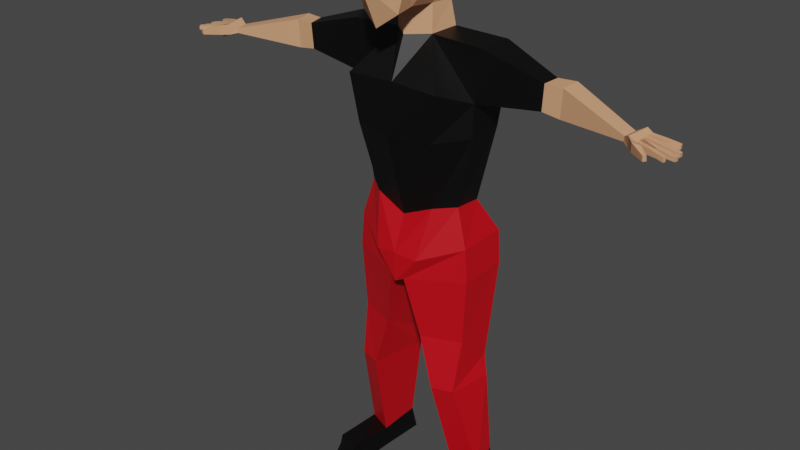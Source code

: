 # Source: PlayerModell.blend  (saved by Blender 2.81.16; exported with 4.5.12 LTS)
import bpy
from mathutils import Matrix  # noqa: F401  (used for matrix-valued properties, if any)

bpy.ops.wm.read_factory_settings(use_empty=True)
scene = bpy.context.scene
scene.name = 'Scene'

# ---- collections
col_collection = bpy.data.collections.new('Collection'); scene.collection.children.link(col_collection)

# ---- materials (node trees are filled in below, after node groups)
mat_skin_color = bpy.data.materials.new('Skin Color')
mat_skin_color.use_transparent_shadow = False
mat_shirt_color = bpy.data.materials.new('shirt Color')
mat_shirt_color.use_transparent_shadow = False
mat_hair_color = bpy.data.materials.new('Hair Color')
mat_hair_color.use_transparent_shadow = False
mat_pants_color = bpy.data.materials.new('Pants Color')
mat_pants_color.use_transparent_shadow = False

# ---- material node trees
mat_skin_color.use_nodes = True; mat_skin_color.node_tree.nodes.clear()
_N = mat_skin_color.node_tree.nodes; _L = mat_skin_color.node_tree.links
n0 = _N.new('ShaderNodeOutputMaterial'); n0.name = 'Material Output'; n0.location = (300, 300)
n1 = _N.new('ShaderNodeBsdfPrincipled'); n1.name = 'Principled BSDF'; n1.location = (10, 300)
n1.distribution = 'GGX'
n1.subsurface_method = 'BURLEY'
n1.inputs[0].default_value = (0.7106, 0.3522, 0.1873, 1.0)
n1.inputs[3].default_value = 1.45
n1.inputs[27].default_value = (0.0, 0.0, 0.0, 1.0)
n1.inputs[28].default_value = 1.0
_L.new(n1.outputs[0], n0.inputs[0])
n0.is_active_output = True
mat_shirt_color.use_nodes = True; mat_shirt_color.node_tree.nodes.clear()
_N = mat_shirt_color.node_tree.nodes; _L = mat_shirt_color.node_tree.links
n0 = _N.new('ShaderNodeOutputMaterial'); n0.name = 'Material Output'; n0.location = (300, 300)
n1 = _N.new('ShaderNodeBsdfPrincipled'); n1.name = 'Principled BSDF'; n1.location = (10, 300)
n1.distribution = 'GGX'
n1.subsurface_method = 'BURLEY'
n1.inputs[0].default_value = (0.0, 0.0, 0.0, 1.0)
n1.inputs[3].default_value = 1.45
n1.inputs[27].default_value = (0.0, 0.0, 0.0, 1.0)
n1.inputs[28].default_value = 1.0
_L.new(n1.outputs[0], n0.inputs[0])
n0.is_active_output = True
mat_hair_color.use_nodes = True; mat_hair_color.node_tree.nodes.clear()
_N = mat_hair_color.node_tree.nodes; _L = mat_hair_color.node_tree.links
n0 = _N.new('ShaderNodeOutputMaterial'); n0.name = 'Material Output'; n0.location = (300, 300)
n1 = _N.new('ShaderNodeBsdfPrincipled'); n1.name = 'Principled BSDF'; n1.location = (10, 300)
n1.distribution = 'GGX'
n1.subsurface_method = 'BURLEY'
n1.inputs[0].default_value = (0.1626, 0.07199, 0.05174, 1.0)
n1.inputs[3].default_value = 1.45
n1.inputs[27].default_value = (0.0, 0.0, 0.0, 1.0)
n1.inputs[28].default_value = 1.0
_L.new(n1.outputs[0], n0.inputs[0])
n0.is_active_output = True
mat_pants_color.use_nodes = True; mat_pants_color.node_tree.nodes.clear()
_N = mat_pants_color.node_tree.nodes; _L = mat_pants_color.node_tree.links
n0 = _N.new('ShaderNodeOutputMaterial'); n0.name = 'Material Output'; n0.location = (300, 300)
n1 = _N.new('ShaderNodeBsdfPrincipled'); n1.name = 'Principled BSDF'; n1.location = (10, 300)
n1.distribution = 'GGX'
n1.subsurface_method = 'BURLEY'
n1.inputs[0].default_value = (0.5705, 0.000539, 0.006732, 1.0)
n1.inputs[3].default_value = 1.45
n1.inputs[27].default_value = (0.0, 0.0, 0.0, 1.0)
n1.inputs[28].default_value = 1.0
_L.new(n1.outputs[0], n0.inputs[0])
n0.is_active_output = True

# ---- world
world_world = bpy.data.worlds.new('World'); scene.world = world_world
world_world.use_nodes = True; world_world.node_tree.nodes.clear()
_N = world_world.node_tree.nodes; _L = world_world.node_tree.links
n0 = _N.new('ShaderNodeOutputWorld'); n0.name = 'World Output'; n0.location = (300, 300)
n1 = _N.new('ShaderNodeBackground'); n1.name = 'Background'; n1.location = (10, 300)
n1.inputs[0].default_value = (0.05088, 0.05088, 0.05088, 1.0)
_L.new(n1.outputs[0], n0.inputs[0])
n0.is_active_output = True
world_world.color = (0.05088, 0.05088, 0.05088)
world_world.use_sun_shadow = False
world_world.sun_shadow_jitter_overblur = 0.0

# ---- meshes
me_character = bpy.data.meshes.new('Character')
me_character.from_pydata([(0.5161, -1.057, 13.55), (0.496, -1.059, 15.65), (0.6337, 0.7211, 13.57), (0.4923, 0.7924, 15.46), (0.5112, -0.5664, 13.63), (0.5185, 0.1745, 13.56), (0.8019, 0.3844, 15.67), (0.7606, -0.3332, 15.67), (0.7152, 0.9988, 14.92), (0.7152, 0.9266, 14.34), (0.5684, -1.35, 14.95), (0.7189, -1.018, 14.34), (1.025, 0.3947, 14.92), (0.9409, 0.3228, 14.37), (0.9835, -0.3229, 14.92), (0.9835, -0.3332, 14.34), (0.5115, 0.1843, 12.82), (0.6854, 0.8587, 12.9), (1.298, -0.7094, 11.73), (0.6414, 1.78, 11.99), (1.908, 0.1904, 12.75), (2.045, 1.058, 12.8), (1.752, 0.2225, 11.37), (1.868, 1.251, 11.45), (0.8495, -0.1709, 8.528), (0.5726, 1.33, 8.471), (1.36, 0.2201, 8.583), (1.356, 1.004, 8.526), (1.101, -0.6027, 10.44), (1.818, 1.082, 10.57), (0.8552, 1.52, 10.55), (1.727, 0.2153, 10.49), (5.842, -0.1407, 11.78), (5.9, 0.2203, 11.8), (5.828, -0.1366, 11.65), (5.885, 0.2243, 11.67), (3.542, 0.3338, 12.26), (3.609, 0.762, 12.29), (3.563, 0.7777, 11.61), (3.495, 0.3495, 11.58), (4.015, 0.347, 12.26), (4.09, 0.8186, 12.3), (4.048, 0.8358, 11.55), (3.974, 0.3642, 11.51), (0.6193, -0.5296, 7.13), (0.3389, 1.973, 7.26), (1.675, 0.1458, 7.525), (1.738, 1.475, 7.613), (0.2008, -0.4714, 6.451), (0.2944, 1.973, 6.682), (1.742, 0.1376, 6.608), (1.805, 1.467, 6.696), (1.217, 0.4594, 0.4917), (1.047, 1.465, 0.7278), (1.894, 0.7155, 0.5157), (1.885, 1.316, 0.8403), (0.5554, -0.2153, 4.757), (1.624, 0.1897, 4.776), (1.685, 1.15, 3.977), (0.7155, 1.281, 3.841), (0.9721, -0.2523, 3.303), (0.6954, 1.416, 3.245), (1.552, -0.06692, 3.318), (1.829, 1.072, 3.402), (1.112, 0.3693, 0.0004234), (1.021, 1.635, 0.01406), (1.949, 0.6947, -0.005445), (1.815, 1.544, -0.008898), (1.172, -1.066, 0.3623), (1.861, -0.8059, 0.3899), (1.949, 0.6947, -0.005445), (1.112, 0.3693, 0.0004234), (1.871, -0.7198, 0.6226), (1.241, -0.9154, 0.6354), (1.992, -0.8785, -0.0005026), (1.158, -1.22, 0.02942), (1.122, -0.5309, 0.01558), (1.246, -0.4569, 0.6287), (1.853, -0.06048, 0.601), (1.967, -0.2106, 0.007829), (1.95, 0.675, 0.2858), (1.968, -0.1451, 0.3737), (1.174, -0.4815, 0.3534), (1.162, 0.4137, 0.2405), (1.112, 0.3693, 0.0003729), (1.949, 0.6947, -0.005495), (1.815, 1.544, -0.008948), (1.949, 0.6947, -0.005445), (1.112, 0.3693, 0.0004234), (1.992, -0.8785, -0.0005026), (1.158, -1.22, 0.02942), (5.842, -0.1407, 11.78), (5.9, 0.2203, 11.8), (5.828, -0.1366, 11.65), (5.885, 0.2243, 11.67), (6.013, -0.2953, 11.88), (6.127, 0.2995, 11.92), (6.001, -0.2649, 11.6), (6.104, 0.3061, 11.55), (6.013, -0.2953, 11.88), (6.127, 0.2995, 11.92), (6.001, -0.2649, 11.6), (6.104, 0.3061, 11.55), (6.2, -0.2821, 11.79), (6.279, 0.2636, 11.84), (6.191, -0.2988, 11.52), (6.271, 0.2829, 11.63), (6.172, -0.4352, 11.6), (6.19, -0.476, 11.84), (6.406, -0.426, 11.63), (6.4, -0.4571, 11.82), (6.172, -0.4352, 11.6), (6.19, -0.476, 11.84), (6.406, -0.426, 11.63), (6.4, -0.4571, 11.82), (6.172, -0.4352, 11.6), (6.19, -0.476, 11.84), (6.406, -0.426, 11.63), (6.4, -0.4571, 11.82), (6.578, -0.6897, 11.59), (6.572, -0.7004, 11.73), (6.659, -0.6691, 11.62), (6.649, -0.6806, 11.75), (6.783, -0.3706, 11.75), (6.779, -0.3695, 11.64), (6.759, -0.448, 11.74), (6.753, -0.4492, 11.63), (6.193, -0.1396, 11.8), (6.158, -0.2613, 11.79), (6.147, -0.2606, 11.54), (6.934, -0.5033, 11.72), (6.934, -0.508, 11.61), (6.196, -0.1717, 11.8), (6.198, -0.1556, 11.54), (6.953, -0.4296, 11.73), (6.952, -0.4327, 11.61), (6.558, -0.293, 11.78), (6.552, -0.2863, 11.62), (6.515, -0.3718, 11.62), (6.529, -0.3752, 11.77), (6.127, 0.2995, 11.92), (6.127, 0.2995, 11.92), (6.207, -0.03412, 11.81), (6.226, 0.0001787, 11.57), (7.077, -0.1329, 11.66), (7.074, -0.1224, 11.56), (6.193, -0.1396, 11.8), (6.195, -0.1147, 11.56), (7.064, -0.2196, 11.66), (7.056, -0.2246, 11.56), (6.841, -0.09242, 11.58), (6.832, -0.1051, 11.71), (6.819, -0.1982, 11.57), (6.819, -0.1971, 11.7), (6.625, -0.06437, 11.61), (6.617, -0.08063, 11.74), (6.599, -0.1733, 11.6), (6.603, -0.1773, 11.73), (6.896, 0.3876, 11.72), (6.891, 0.3968, 11.61), (6.257, 0.1658, 11.83), (6.253, 0.1845, 11.65), (6.911, 0.3011, 11.71), (6.905, 0.2938, 11.61), (6.726, 0.3595, 11.66), (6.723, 0.3526, 11.76), (6.738, 0.252, 11.65), (6.739, 0.261, 11.75), (6.53, 0.3263, 11.68), (6.527, 0.3123, 11.8), (6.542, 0.2222, 11.67), (6.544, 0.2162, 11.79), (6.224, 0.1215, 11.82), (6.24, 0.1563, 11.58), (7.05, 0.1016, 11.67), (7.046, 0.1114, 11.57), (6.22, 0.01507, 11.81), (6.22, 0.03904, 11.58), (7.045, 0.01402, 11.67), (7.037, 0.007814, 11.57), (6.856, 0.1197, 11.59), (6.849, 0.1069, 11.72), (6.843, 0.01233, 11.58), (6.843, 0.01401, 11.71), (6.643, 0.1282, 11.62), (6.636, 0.1119, 11.75), (6.627, 0.01741, 11.62), (6.631, 0.01434, 11.74), (-0.5161, -1.057, 13.55), (-0.496, -1.059, 15.65), (-0.6337, 0.7211, 13.57), (-0.4923, 0.7924, 15.46), (0.0, 0.7194, 13.54), (0.0, 0.9497, 15.73), (0.0, -1.209, 13.17), (0.0, -1.435, 15.85), (-0.5112, -0.5664, 13.63), (-0.5185, 0.1745, 13.56), (-0.8019, 0.3844, 15.67), (-0.7606, -0.3332, 15.67), (0.0, 0.3569, 16.03), (0.0, -0.4257, 16.03), (0.0, -0.2939, 13.57), (0.0, -0.6043, 13.44), (-0.7152, 0.9988, 14.92), (-0.7152, 0.9266, 14.34), (-0.5684, -1.35, 14.95), (-0.7189, -1.018, 14.34), (0.0, -1.365, 14.92), (0.0, -1.753, 14.32), (0.0, 1.257, 14.93), (0.0, 1.213, 13.97), (-1.025, 0.3947, 14.92), (-0.9409, 0.3228, 14.37), (-0.9835, -0.3229, 14.92), (-0.9835, -0.3332, 14.34), (-0.5115, 0.1843, 12.82), (-0.6854, 0.8587, 12.9), (0.0, 1.111, 12.8), (0.0, -0.2462, 12.81), (-1.298, -0.7094, 11.73), (-0.6414, 1.78, 11.99), (0.0, 1.464, 11.97), (0.02428, -0.704, 11.78), (-1.908, 0.1904, 12.75), (-2.045, 1.058, 12.8), (-1.752, 0.2225, 11.37), (-1.868, 1.251, 11.45), (-0.8495, -0.1709, 8.528), (-0.5726, 1.33, 8.471), (0.0, 1.395, 8.38), (0.0, -0.2152, 8.149), (-1.36, 0.2201, 8.583), (-1.356, 1.004, 8.526), (-0.05277, -0.8126, 10.4), (-1.101, -0.6027, 10.44), (-1.818, 1.082, 10.57), (-0.8552, 1.52, 10.55), (0.0, 1.581, 10.46), (-1.727, 0.2153, 10.49), (-5.842, -0.1407, 11.78), (-5.9, 0.2203, 11.8), (-5.828, -0.1366, 11.65), (-5.885, 0.2243, 11.67), (-3.542, 0.3338, 12.26), (-3.609, 0.762, 12.29), (-3.563, 0.7777, 11.61), (-3.495, 0.3495, 11.58), (-4.015, 0.347, 12.26), (-4.09, 0.8186, 12.3), (-4.048, 0.8358, 11.55), (-3.974, 0.3642, 11.51), (-0.6193, -0.5296, 7.13), (-0.3389, 1.973, 7.26), (0.0, 2.043, 7.225), (0.0, -0.5864, 7.19), (-1.675, 0.1458, 7.525), (-1.738, 1.475, 7.613), (-0.2008, -0.4714, 6.451), (-0.2944, 1.973, 6.682), (0.0, 2.017, 6.61), (0.0, -0.5707, 6.369), (-1.742, 0.1376, 6.608), (-1.805, 1.467, 6.696), (-1.217, 0.4594, 0.4917), (-1.047, 1.465, 0.7278), (-1.894, 0.7155, 0.5157), (-1.885, 1.316, 0.8403), (-0.5554, -0.2153, 4.757), (-1.624, 0.1897, 4.776), (-1.685, 1.15, 3.977), (-0.7155, 1.281, 3.841), (-0.9721, -0.2523, 3.303), (-0.6954, 1.416, 3.245), (-1.552, -0.06692, 3.318), (-1.829, 1.072, 3.402), (-1.112, 0.3693, 0.0004234), (-1.021, 1.635, 0.01411), (-1.949, 0.6947, -0.005445), (-1.815, 1.544, -0.008898), (-1.172, -1.066, 0.3623), (-1.861, -0.8059, 0.3899), (-1.949, 0.6947, -0.005445), (-1.112, 0.3693, 0.0004234), (-1.871, -0.7198, 0.6226), (-1.241, -0.9154, 0.6354), (-1.992, -0.8785, -0.0005026), (-1.158, -1.22, 0.02942), (-1.122, -0.5309, 0.01558), (-1.246, -0.4569, 0.6287), (-1.853, -0.06048, 0.601), (-1.967, -0.2106, 0.007829), (-1.95, 0.675, 0.2858), (-1.968, -0.1451, 0.3737), (-1.174, -0.4815, 0.3534), (-1.162, 0.4137, 0.2405), (-1.112, 0.3693, 0.0004234), (-1.949, 0.6947, -0.005445), (-1.815, 1.544, -0.008898), (-1.949, 0.6947, -0.005445), (-1.112, 0.3693, 0.0004234), (-1.992, -0.8785, -0.0005026), (-1.158, -1.22, 0.02942), (-5.842, -0.1407, 11.78), (-5.9, 0.2203, 11.8), (-5.828, -0.1366, 11.65), (-5.885, 0.2243, 11.67), (-6.013, -0.2953, 11.88), (-6.127, 0.2995, 11.92), (-6.001, -0.2649, 11.6), (-6.104, 0.3061, 11.55), (-6.013, -0.2953, 11.88), (-6.127, 0.2995, 11.92), (-6.001, -0.2649, 11.6), (-6.104, 0.3061, 11.55), (-6.2, -0.2821, 11.79), (-6.279, 0.2636, 11.84), (-6.191, -0.2988, 11.52), (-6.271, 0.2829, 11.63), (-6.172, -0.4352, 11.6), (-6.19, -0.476, 11.84), (-6.406, -0.426, 11.63), (-6.4, -0.4571, 11.82), (-6.172, -0.4352, 11.6), (-6.19, -0.476, 11.84), (-6.406, -0.426, 11.63), (-6.4, -0.4571, 11.82), (-6.172, -0.4352, 11.6), (-6.19, -0.476, 11.84), (-6.406, -0.426, 11.63), (-6.4, -0.4571, 11.82), (-6.578, -0.6897, 11.59), (-6.572, -0.7004, 11.73), (-6.659, -0.6691, 11.62), (-6.649, -0.6806, 11.75), (-6.783, -0.3706, 11.75), (-6.779, -0.3695, 11.64), (-6.759, -0.448, 11.74), (-6.753, -0.4492, 11.63), (-6.193, -0.1396, 11.8), (-6.158, -0.2613, 11.79), (-6.147, -0.2606, 11.54), (-6.934, -0.5033, 11.72), (-6.934, -0.508, 11.61), (-6.196, -0.1717, 11.8), (-6.198, -0.1556, 11.54), (-6.953, -0.4296, 11.73), (-6.952, -0.4327, 11.61), (-6.558, -0.293, 11.78), (-6.552, -0.2863, 11.62), (-6.515, -0.3718, 11.62), (-6.529, -0.3752, 11.77), (-6.127, 0.2995, 11.92), (-6.127, 0.2995, 11.92), (-6.207, -0.03412, 11.81), (-6.226, 0.0001787, 11.57), (-7.077, -0.1329, 11.66), (-7.074, -0.1224, 11.56), (-6.193, -0.1396, 11.8), (-6.195, -0.1147, 11.56), (-7.064, -0.2196, 11.66), (-7.056, -0.2246, 11.56), (-6.841, -0.09242, 11.58), (-6.832, -0.1051, 11.71), (-6.819, -0.1982, 11.57), (-6.819, -0.1971, 11.7), (-6.625, -0.06437, 11.61), (-6.617, -0.08063, 11.74), (-6.599, -0.1733, 11.6), (-6.603, -0.1773, 11.73), (-6.896, 0.3876, 11.72), (-6.891, 0.3968, 11.61), (-6.257, 0.1658, 11.83), (-6.253, 0.1845, 11.65), (-6.911, 0.3011, 11.71), (-6.905, 0.2938, 11.61), (-6.726, 0.3595, 11.66), (-6.723, 0.3526, 11.76), (-6.738, 0.252, 11.65), (-6.739, 0.261, 11.75), (-6.53, 0.3263, 11.68), (-6.527, 0.3123, 11.8), (-6.542, 0.2222, 11.67), (-6.544, 0.2162, 11.79), (-6.224, 0.1215, 11.82), (-6.24, 0.1563, 11.58), (-7.05, 0.1016, 11.67), (-7.046, 0.1114, 11.57), (-6.22, 0.01507, 11.81), (-6.22, 0.03904, 11.58), (-7.045, 0.01402, 11.67), (-7.037, 0.007814, 11.57), (-6.856, 0.1197, 11.59), (-6.849, 0.1069, 11.72), (-6.843, 0.01233, 11.58), (-6.843, 0.01401, 11.71), (-6.643, 0.1282, 11.62), (-6.636, 0.1119, 11.75), (-6.627, 0.01741, 11.62), (-6.631, 0.01434, 11.74)], [(140, 141), (352, 353)], [(210, 193, 3, 8), (14, 7, 1, 10), (203, 4, 0, 194), (7, 201, 195, 1), (10, 1, 195, 208), (3, 193, 200, 6), (6, 200, 201, 7), (5, 202, 219, 16), (202, 5, 4, 203), (8, 3, 6, 12), (12, 6, 7, 14), (5, 13, 15, 4), (13, 12, 14, 15), (2, 9, 13, 5), (9, 8, 12, 13), (0, 11, 209, 194), (11, 10, 208, 209), (4, 15, 11, 0), (15, 14, 10, 11), (192, 211, 9, 2), (211, 210, 8, 9), (16, 219, 223, 18), (192, 2, 17, 218), (2, 5, 16, 17), (30, 29, 27, 25), (218, 17, 19, 222), (28, 234, 231, 24), (41, 40, 32, 33), (17, 16, 20, 21), (16, 18, 22, 20), (19, 17, 21, 23), (27, 26, 46, 47), (26, 24, 44, 46), (238, 30, 25, 230), (31, 28, 24, 26), (29, 31, 26, 27), (23, 22, 31, 29), (22, 18, 28, 31), (222, 19, 30, 238), (18, 223, 234, 28), (19, 23, 29, 30), (42, 41, 33, 35), (43, 42, 35, 34), (40, 43, 34, 32), (20, 22, 39, 36), (22, 23, 38, 39), (23, 21, 37, 38), (21, 20, 36, 37), (36, 39, 43, 40), (39, 38, 42, 43), (38, 37, 41, 42), (37, 36, 40, 41), (44, 255, 261, 48), (45, 47, 51, 49), (25, 27, 47, 45), (24, 231, 255, 44), (230, 25, 45, 254), (260, 49, 48, 261), (62, 60, 52, 54), (254, 45, 49, 260), (46, 44, 48, 50), (47, 46, 50, 51), (52, 83, 82, 77), (63, 62, 54, 55), (60, 61, 53, 52), (61, 63, 55, 53), (49, 51, 58, 59), (48, 49, 59, 56), (51, 50, 57, 58), (50, 48, 56, 57), (59, 58, 63, 61), (56, 59, 61, 60), (58, 57, 62, 63), (57, 56, 60, 62), (88, 87, 79, 76), (55, 54, 66, 67), (53, 55, 67, 65), (52, 53, 65, 64), (82, 76, 75, 68), (52, 64, 71, 83), (66, 54, 80, 70), (76, 79, 89, 90), (69, 68, 75, 74), (78, 77, 73, 72), (81, 78, 72, 69), (84, 85, 87, 88), (84, 65, 86, 85), (80, 54, 78, 81), (54, 52, 77, 78), (83, 71, 76, 82), (70, 80, 81, 79), (79, 81, 69, 74), (72, 73, 68, 69), (77, 82, 68, 73), (91, 93, 97, 95), (98, 96, 100, 102), (92, 91, 95, 96), (94, 92, 96, 98), (93, 94, 98, 97), (105, 103, 110, 109), (97, 98, 102, 101), (95, 97, 101, 99), (96, 95, 99, 100), (100, 99, 103, 104), (102, 100, 104, 106), (101, 102, 106, 105), (107, 109, 113, 111), (99, 101, 107, 108), (103, 99, 108, 110), (101, 105, 109, 107), (112, 111, 119, 120), (108, 107, 111, 112), (110, 108, 112, 114), (109, 110, 114, 113), (112, 111, 115, 116), (114, 112, 116, 118), (113, 114, 118, 117), (111, 113, 117, 115), (120, 119, 121, 122), (114, 112, 120, 122), (113, 114, 122, 121), (111, 113, 121, 119), (139, 138, 126, 125), (136, 139, 125, 123), (138, 137, 124, 126), (104, 103, 105, 106), (124, 123, 134, 135), (152, 149, 148, 153), (150, 151, 144, 145), (125, 126, 131, 130), (134, 130, 131, 135), (123, 125, 130, 134), (126, 124, 135, 131), (137, 136, 123, 124), (133, 132, 136, 137), (129, 133, 137, 138), (132, 128, 139, 136), (128, 129, 138, 139), (152, 150, 145, 149), (151, 153, 148, 144), (144, 148, 149, 145), (155, 157, 153, 151), (156, 154, 150, 152), (154, 155, 151, 150), (156, 152, 153, 157), (147, 156, 157, 146), (143, 142, 155, 154), (147, 143, 154, 156), (142, 127, 157, 155), (166, 163, 162, 167), (164, 165, 158, 159), (166, 164, 159, 163), (165, 167, 162, 158), (158, 162, 163, 159), (169, 171, 167, 165), (170, 168, 164, 166), (168, 169, 165, 164), (170, 166, 167, 171), (161, 170, 171, 160), (106, 104, 169, 168), (161, 106, 168, 170), (104, 160, 171, 169), (182, 179, 178, 183), (180, 181, 174, 175), (182, 180, 175, 179), (181, 183, 178, 174), (174, 178, 179, 175), (185, 187, 183, 181), (186, 184, 180, 182), (184, 185, 181, 180), (186, 182, 183, 187), (177, 186, 187, 176), (173, 172, 185, 184), (177, 173, 184, 186), (172, 176, 187, 185), (157, 127, 142, 143, 147, 146), (132, 133, 129, 128), (210, 204, 191, 193), (214, 206, 189, 199), (203, 194, 188, 196), (199, 189, 195, 201), (206, 208, 195, 189), (191, 198, 200, 193), (198, 199, 201, 200), (197, 216, 219, 202), (202, 203, 196, 197), (204, 212, 198, 191), (212, 214, 199, 198), (197, 196, 215, 213), (213, 215, 214, 212), (190, 197, 213, 205), (205, 213, 212, 204), (188, 194, 209, 207), (207, 209, 208, 206), (196, 188, 207, 215), (215, 207, 206, 214), (192, 190, 205, 211), (211, 205, 204, 210), (216, 220, 223, 219), (192, 218, 217, 190), (190, 217, 216, 197), (237, 229, 233, 236), (218, 222, 221, 217), (235, 228, 231, 234), (249, 241, 240, 248), (217, 225, 224, 216), (216, 224, 226, 220), (221, 227, 225, 217), (233, 257, 256, 232), (232, 256, 252, 228), (238, 230, 229, 237), (239, 232, 228, 235), (236, 233, 232, 239), (227, 236, 239, 226), (226, 239, 235, 220), (222, 238, 237, 221), (220, 235, 234, 223), (221, 237, 236, 227), (250, 243, 241, 249), (251, 242, 243, 250), (248, 240, 242, 251), (224, 244, 247, 226), (226, 247, 246, 227), (227, 246, 245, 225), (225, 245, 244, 224), (244, 248, 251, 247), (247, 251, 250, 246), (246, 250, 249, 245), (245, 249, 248, 244), (252, 258, 261, 255), (253, 259, 263, 257), (229, 253, 257, 233), (228, 252, 255, 231), (230, 254, 253, 229), (260, 261, 258, 259), (274, 266, 264, 272), (254, 260, 259, 253), (256, 262, 258, 252), (257, 263, 262, 256), (264, 289, 294, 295), (275, 267, 266, 274), (272, 264, 265, 273), (273, 265, 267, 275), (259, 271, 270, 263), (258, 268, 271, 259), (263, 270, 269, 262), (262, 269, 268, 258), (271, 273, 275, 270), (268, 272, 273, 271), (270, 275, 274, 269), (269, 274, 272, 268), (300, 288, 291, 299), (267, 279, 278, 266), (265, 277, 279, 267), (264, 276, 277, 265), (294, 280, 287, 288), (264, 295, 283, 276), (278, 282, 292, 266), (288, 302, 301, 291), (281, 286, 287, 280), (290, 284, 285, 289), (293, 281, 284, 290), (296, 300, 299, 297), (296, 297, 298, 277), (292, 293, 290, 266), (266, 290, 289, 264), (295, 294, 288, 283), (282, 291, 293, 292), (291, 286, 281, 293), (284, 281, 280, 285), (289, 285, 280, 294), (303, 307, 309, 305), (310, 314, 312, 308), (304, 308, 307, 303), (306, 310, 308, 304), (305, 309, 310, 306), (317, 321, 322, 315), (309, 313, 314, 310), (307, 311, 313, 309), (308, 312, 311, 307), (312, 316, 315, 311), (314, 318, 316, 312), (313, 317, 318, 314), (319, 323, 325, 321), (311, 320, 319, 313), (315, 322, 320, 311), (313, 319, 321, 317), (324, 332, 331, 323), (320, 324, 323, 319), (322, 326, 324, 320), (321, 325, 326, 322), (324, 328, 327, 323), (326, 330, 328, 324), (325, 329, 330, 326), (323, 327, 329, 325), (332, 334, 333, 331), (326, 334, 332, 324), (325, 333, 334, 326), (323, 331, 333, 325), (351, 337, 338, 350), (348, 335, 337, 351), (350, 338, 336, 349), (316, 318, 317, 315), (336, 347, 346, 335), (364, 365, 360, 361), (362, 357, 356, 363), (337, 342, 343, 338), (346, 347, 343, 342), (335, 346, 342, 337), (338, 343, 347, 336), (349, 336, 335, 348), (345, 349, 348, 344), (341, 350, 349, 345), (344, 348, 351, 340), (340, 351, 350, 341), (364, 361, 357, 362), (363, 356, 360, 365), (356, 357, 361, 360), (367, 363, 365, 369), (368, 364, 362, 366), (366, 362, 363, 367), (368, 369, 365, 364), (359, 358, 369, 368), (355, 366, 367, 354), (359, 368, 366, 355), (354, 367, 369, 339), (378, 379, 374, 375), (376, 371, 370, 377), (378, 375, 371, 376), (377, 370, 374, 379), (370, 371, 375, 374), (381, 377, 379, 383), (382, 378, 376, 380), (380, 376, 377, 381), (382, 383, 379, 378), (373, 372, 383, 382), (318, 380, 381, 316), (373, 382, 380, 318), (316, 381, 383, 372), (394, 395, 390, 391), (392, 387, 386, 393), (394, 391, 387, 392), (393, 386, 390, 395), (386, 387, 391, 390), (397, 393, 395, 399), (398, 394, 392, 396), (396, 392, 393, 397), (398, 399, 395, 394), (389, 388, 399, 398), (385, 396, 397, 384), (389, 398, 396, 385), (384, 397, 399, 388), (369, 358, 359, 355, 354, 339), (344, 340, 341, 345)])
me_character.polygons.foreach_set('material_index', [2, 2, 0, 2, 0, 2, 2, 0, 0, 2, 2, 0, 0, 0, 2, 0, 0, 0, 0, 0, 2, 1, 0, 0, 1, 1, 1, 0, 1, 1, 1, 3, 3, 1, 1, 1, 1, 1, 1, 1, 1, 0, 0, 0, 1, 1, 1, 1, 0, 0, 0, 0, 3, 3, 3, 3, 3, 3, 3, 3, 3, 3, 1, 3, 3, 3, 3, 3, 3, 3, 3, 3, 3, 3, 1, 1, 1, 1, 1, 1, 1, 1, 1, 1, 1, 1, 1, 1, 1, 1, 1, 1, 1, 1, 0, 0, 0, 0, 0, 0, 0, 0, 0, 0, 0, 0, 0, 0, 0, 0, 0, 0, 0, 0, 0, 0, 0, 0, 0, 0, 0, 0, 0, 0, 0, 0, 0, 0, 0, 0, 0, 0, 0, 0, 0, 0, 0, 0, 0, 0, 0, 0, 0, 0, 0, 0, 0, 0, 0, 0, 0, 0, 0, 0, 0, 0, 0, 0, 0, 0, 0, 0, 0, 0, 0, 0, 0, 0, 0, 0, 0, 0, 0, 0, 0, 0, 0, 2, 2, 0, 2, 0, 2, 2, 0, 0, 2, 2, 0, 2, 0, 2, 0, 0, 0, 0, 0, 2, 1, 0, 0, 1, 1, 1, 0, 1, 1, 1, 3, 3, 1, 1, 1, 1, 1, 1, 1, 1, 0, 0, 0, 1, 1, 1, 1, 0, 0, 0, 0, 3, 3, 3, 3, 3, 3, 3, 3, 3, 3, 1, 3, 3, 3, 3, 3, 3, 3, 3, 3, 3, 3, 1, 1, 1, 1, 1, 1, 1, 1, 1, 1, 1, 1, 1, 1, 1, 1, 1, 1, 1, 1, 0, 0, 0, 0, 0, 0, 0, 0, 0, 0, 0, 0, 0, 0, 0, 0, 0, 0, 0, 0, 0, 0, 0, 0, 0, 0, 0, 0, 0, 0, 0, 0, 0, 0, 0, 0, 0, 0, 0, 0, 0, 0, 0, 0, 0, 0, 0, 0, 0, 0, 0, 0, 0, 0, 0, 0, 0, 0, 0, 0, 0, 0, 0, 0, 0, 0, 0, 0, 0, 0, 0, 0, 0, 0, 0, 0, 0, 0, 0, 0, 0, 0, 0])
_uv = me_character.uv_layers.new(name='UVMap')
_uv.uv.foreach_set('vector', [0.5417, 0.375, 0.625, 0.375, 0.625, 0.5, 0.5417, 0.5, 0.5417, 0.6667, 0.625, 0.6667, 0.625, 0.75, 0.5417, 0.75, 0.25, 0.6667, 0.375, 0.6667, 0.375, 0.75, 0.25, 0.75, 0.625, 0.6667, 0.75, 0.6667, 0.75, 0.75, 0.625, 0.75, 0.5417, 0.75, 0.625, 0.75, 0.625, 0.875, 0.5417, 0.875, 0.625, 0.5, 0.75, 0.5, 0.75, 0.5833, 0.625, 0.5833, 0.625, 0.5833, 0.75, 0.5833, 0.75, 0.6667, 0.625, 0.6667, 0.375, 0.5833, 0.25, 0.5833, 0.25, 0.5833, 0.375, 0.5833, 0.25, 0.5833, 0.375, 0.5833, 0.375, 0.6667, 0.25, 0.6667, 0.5417, 0.5, 0.625, 0.5, 0.625, 0.5833, 0.5417, 0.5833, 0.5417, 0.5833, 0.625, 0.5833, 0.625, 0.6667, 0.5417, 0.6667, 0.375, 0.5833, 0.4583, 0.5833, 0.4583, 0.6667, 0.375, 0.6667, 0.4583, 0.5833, 0.5417, 0.5833, 0.5417, 0.6667, 0.4583, 0.6667, 0.375, 0.5, 0.4583, 0.5, 0.4583, 0.5833, 0.375, 0.5833, 0.4583, 0.5, 0.5417, 0.5, 0.5417, 0.5833, 0.4583, 0.5833, 0.375, 0.75, 0.4583, 0.75, 0.4583, 0.875, 0.375, 0.875, 0.4583, 0.75, 0.5417, 0.75, 0.5417, 0.875, 0.4583, 0.875, 0.375, 0.6667, 0.4583, 0.6667, 0.4583, 0.75, 0.375, 0.75, 0.4583, 0.6667, 0.5417, 0.6667, 0.5417, 0.75, 0.4583, 0.75, 0.375, 0.375, 0.4583, 0.375, 0.4583, 0.5, 0.375, 0.5, 0.4583, 0.375, 0.5417, 0.375, 0.5417, 0.5, 0.4583, 0.5, 0.375, 0.5833, 0.25, 0.5833, 0.25, 0.5833, 0.375, 0.5833, 0.375, 0.375, 0.375, 0.5, 0.375, 0.5, 0.375, 0.375, 0.375, 0.5, 0.375, 0.5833, 0.375, 0.5833, 0.375, 0.5, 0.375, 0.5, 0.375, 0.5, 0.375, 0.5, 0.375, 0.5, 0.375, 0.375, 0.375, 0.5, 0.375, 0.5, 0.375, 0.375, 0.375, 0.5833, 0.25, 0.5833, 0.25, 0.5833, 0.375, 0.5833, 0.375, 0.5, 0.375, 0.5833, 0.375, 0.5833, 0.375, 0.5, 0.375, 0.5, 0.375, 0.5833, 0.375, 0.5833, 0.375, 0.5, 0.375, 0.5833, 0.375, 0.5833, 0.375, 0.5833, 0.375, 0.5833, 0.375, 0.5, 0.375, 0.5, 0.375, 0.5, 0.375, 0.5, 0.375, 0.5, 0.375, 0.5833, 0.375, 0.5833, 0.375, 0.5, 0.375, 0.5833, 0.375, 0.5833, 0.375, 0.5833, 0.375, 0.5833, 0.375, 0.375, 0.375, 0.5, 0.375, 0.5, 0.375, 0.375, 0.375, 0.5833, 0.375, 0.5833, 0.375, 0.5833, 0.375, 0.5833, 0.375, 0.5, 0.375, 0.5833, 0.375, 0.5833, 0.375, 0.5, 0.375, 0.5, 0.375, 0.5833, 0.375, 0.5833, 0.375, 0.5, 0.375, 0.5833, 0.375, 0.5833, 0.375, 0.5833, 0.375, 0.5833, 0.375, 0.375, 0.375, 0.5, 0.375, 0.5, 0.375, 0.375, 0.375, 0.5833, 0.25, 0.5833, 0.25, 0.5833, 0.375, 0.5833, 0.375, 0.5, 0.375, 0.5, 0.375, 0.5, 0.375, 0.5, 0.375, 0.5, 0.375, 0.5, 0.375, 0.5, 0.375, 0.5, 0.375, 0.5833, 0.375, 0.5, 0.375, 0.5, 0.375, 0.5833, 0.375, 0.5833, 0.375, 0.5833, 0.375, 0.5833, 0.375, 0.5833, 0.375, 0.5833, 0.375, 0.5833, 0.375, 0.5833, 0.375, 0.5833, 0.375, 0.5833, 0.375, 0.5, 0.375, 0.5, 0.375, 0.5833, 0.375, 0.5, 0.375, 0.5, 0.375, 0.5, 0.375, 0.5, 0.375, 0.5, 0.375, 0.5833, 0.375, 0.5833, 0.375, 0.5, 0.375, 0.5833, 0.375, 0.5833, 0.375, 0.5833, 0.375, 0.5833, 0.375, 0.5833, 0.375, 0.5, 0.375, 0.5, 0.375, 0.5833, 0.375, 0.5, 0.375, 0.5, 0.375, 0.5, 0.375, 0.5, 0.375, 0.5, 0.375, 0.5833, 0.375, 0.5833, 0.375, 0.5, 0.375, 0.5833, 0.25, 0.5833, 0.25, 0.5833, 0.375, 0.5833, 0.375, 0.5, 0.375, 0.5, 0.375, 0.5, 0.375, 0.5, 0.375, 0.5, 0.375, 0.5, 0.375, 0.5, 0.375, 0.5, 0.375, 0.5833, 0.25, 0.5833, 0.25, 0.5833, 0.375, 0.5833, 0.375, 0.375, 0.375, 0.5, 0.375, 0.5, 0.375, 0.375, 0.25, 0.5, 0.375, 0.5, 0.375, 0.5833, 0.25, 0.5833, 0.375, 0.5833, 0.375, 0.5833, 0.375, 0.5833, 0.375, 0.5833, 0.375, 0.375, 0.375, 0.5, 0.375, 0.5, 0.375, 0.375, 0.375, 0.5833, 0.375, 0.5833, 0.375, 0.5833, 0.375, 0.5833, 0.375, 0.5, 0.375, 0.5833, 0.375, 0.5833, 0.375, 0.5, 0.375, 0.5833, 0.375, 0.5833, 0.375, 0.5833, 0.375, 0.5833, 0.375, 0.5, 0.375, 0.5833, 0.375, 0.5833, 0.375, 0.5, 0.375, 0.5833, 0.375, 0.5, 0.375, 0.5, 0.375, 0.5833, 0.375, 0.5, 0.375, 0.5, 0.375, 0.5, 0.375, 0.5, 0.375, 0.5, 0.375, 0.5, 0.375, 0.5, 0.375, 0.5, 0.375, 0.5833, 0.375, 0.5, 0.375, 0.5, 0.375, 0.5833, 0.375, 0.5, 0.375, 0.5833, 0.375, 0.5833, 0.375, 0.5, 0.375, 0.5833, 0.375, 0.5833, 0.375, 0.5833, 0.375, 0.5833, 0.375, 0.5, 0.375, 0.5, 0.375, 0.5, 0.375, 0.5, 0.375, 0.5833, 0.375, 0.5, 0.375, 0.5, 0.375, 0.5833, 0.375, 0.5, 0.375, 0.5833, 0.375, 0.5833, 0.375, 0.5, 0.375, 0.5833, 0.375, 0.5833, 0.375, 0.5833, 0.375, 0.5833, 0.375, 0.5833, 0.375, 0.5833, 0.375, 0.5833, 0.375, 0.5833, 0.375, 0.5, 0.375, 0.5833, 0.375, 0.5833, 0.375, 0.5, 0.375, 0.5, 0.375, 0.5, 0.375, 0.5, 0.375, 0.5, 0.375, 0.5833, 0.375, 0.5, 0.375, 0.5, 0.375, 0.5833, 0.375, 0.5833, 0.375, 0.5833, 0.375, 0.5833, 0.375, 0.5833, 0.375, 0.5833, 0.375, 0.5833, 0.375, 0.5833, 0.375, 0.5833, 0.375, 0.5833, 0.375, 0.5833, 0.375, 0.5833, 0.375, 0.5833, 0.375, 0.5833, 0.375, 0.5833, 0.375, 0.5833, 0.375, 0.5833, 0.375, 0.5833, 0.375, 0.5833, 0.375, 0.5833, 0.375, 0.5833, 0.375, 0.5833, 0.375, 0.5833, 0.375, 0.5833, 0.375, 0.5833, 0.375, 0.5833, 0.375, 0.5833, 0.375, 0.5833, 0.375, 0.5833, 0.375, 0.5833, 0.375, 0.5833, 0.375, 0.5833, 0.375, 0.5833, 0.375, 0.5833, 0.375, 0.5, 0.375, 0.5, 0.375, 0.5833, 0.375, 0.5833, 0.375, 0.5833, 0.375, 0.5833, 0.375, 0.5833, 0.375, 0.5833, 0.375, 0.5833, 0.375, 0.5833, 0.375, 0.5833, 0.375, 0.5833, 0.375, 0.5833, 0.375, 0.5833, 0.375, 0.5833, 0.375, 0.5833, 0.375, 0.5833, 0.375, 0.5833, 0.375, 0.5833, 0.375, 0.5833, 0.375, 0.5833, 0.375, 0.5833, 0.375, 0.5833, 0.375, 0.5833, 0.375, 0.5833, 0.375, 0.5833, 0.375, 0.5833, 0.375, 0.5833, 0.375, 0.5833, 0.375, 0.5833, 0.375, 0.5833, 0.375, 0.5833, 0.375, 0.5833, 0.375, 0.5833, 0.375, 0.5833, 0.375, 0.5, 0.375, 0.5, 0.375, 0.5, 0.375, 0.5, 0.375, 0.5, 0.375, 0.5833, 0.375, 0.5833, 0.375, 0.5, 0.375, 0.5, 0.375, 0.5, 0.375, 0.5, 0.375, 0.5, 0.375, 0.5833, 0.375, 0.5, 0.375, 0.5, 0.375, 0.5833, 0.375, 0.5833, 0.375, 0.5833, 0.375, 0.5833, 0.375, 0.5833, 0.375, 0.5833, 0.375, 0.5, 0.375, 0.5, 0.375, 0.5833, 0.375, 0.5833, 0.375, 0.5833, 0.375, 0.5833, 0.375, 0.5833, 0.375, 0.5, 0.375, 0.5833, 0.375, 0.5833, 0.375, 0.5, 0.375, 0.5, 0.375, 0.5833, 0.375, 0.5833, 0.375, 0.5, 0.375, 0.5, 0.375, 0.5, 0.375, 0.5, 0.375, 0.5, 0.375, 0.5833, 0.375, 0.5, 0.375, 0.5, 0.375, 0.5833, 0.375, 0.5833, 0.375, 0.5833, 0.375, 0.5833, 0.375, 0.5833, 0.375, 0.5833, 0.375, 0.5833, 0.375, 0.5833, 0.375, 0.5833, 0.375, 0.5833, 0.375, 0.5833, 0.375, 0.5833, 0.375, 0.5833, 0.375, 0.5833, 0.375, 0.5833, 0.375, 0.5833, 0.375, 0.5833, 0.375, 0.5833, 0.375, 0.5833, 0.375, 0.5833, 0.375, 0.5833, 0.375, 0.5833, 0.375, 0.5833, 0.375, 0.5833, 0.375, 0.5833, 0.375, 0.5833, 0.375, 0.5833, 0.375, 0.5833, 0.375, 0.5833, 0.375, 0.5833, 0.375, 0.5833, 0.375, 0.5833, 0.375, 0.5833, 0.375, 0.5833, 0.375, 0.5833, 0.375, 0.5833, 0.375, 0.5833, 0.375, 0.5833, 0.375, 0.5833, 0.375, 0.5833, 0.375, 0.5833, 0.375, 0.5833, 0.375, 0.5833, 0.375, 0.5833, 0.375, 0.5833, 0.375, 0.5833, 0.375, 0.5833, 0.375, 0.5833, 0.375, 0.5833, 0.375, 0.5833, 0.375, 0.5833, 0.375, 0.5833, 0.375, 0.5833, 0.375, 0.5833, 0.375, 0.5833, 0.375, 0.5833, 0.375, 0.5833, 0.375, 0.5833, 0.375, 0.5833, 0.375, 0.5833, 0.375, 0.5833, 0.375, 0.5833, 0.375, 0.5833, 0.375, 0.5833, 0.375, 0.5833, 0.375, 0.5833, 0.375, 0.5833, 0.375, 0.5833, 0.375, 0.5833, 0.375, 0.5629, 0.375, 0.5833, 0.375, 0.5833, 0.375, 0.5629, 0.375, 0.5833, 0.375, 0.5629, 0.375, 0.5629, 0.375, 0.5833, 0.375, 0.5, 0.375, 0.5833, 0.375, 0.5833, 0.375, 0.5, 0.375, 0.5629, 0.375, 0.5629, 0.375, 0.5629, 0.375, 0.5629, 0.375, 0.5629, 0.375, 0.5629, 0.375, 0.5629, 0.375, 0.5629, 0.375, 0.5424, 0.375, 0.5424, 0.375, 0.5424, 0.375, 0.5424, 0.375, 0.5833, 0.375, 0.5833, 0.375, 0.5833, 0.375, 0.5833, 0.375, 0.5629, 0.375, 0.5833, 0.375, 0.5833, 0.375, 0.5629, 0.375, 0.5629, 0.375, 0.5833, 0.375, 0.5833, 0.375, 0.5629, 0.375, 0.5833, 0.375, 0.5629, 0.375, 0.5629, 0.375, 0.5833, 0.375, 0.5629, 0.375, 0.5629, 0.375, 0.5629, 0.375, 0.5629, 0.375, 0.5629, 0.375, 0.5629, 0.375, 0.5629, 0.375, 0.5629, 0.375, 0.5833, 0.375, 0.5629, 0.375, 0.5629, 0.375, 0.5833, 0.375, 0.5629, 0.375, 0.5833, 0.375, 0.5833, 0.375, 0.5629, 0.375, 0.5833, 0.375, 0.5833, 0.375, 0.5833, 0.375, 0.5833, 0.375, 0.5629, 0.375, 0.5424, 0.375, 0.5424, 0.375, 0.5629, 0.375, 0.5424, 0.375, 0.5629, 0.375, 0.5629, 0.375, 0.5424, 0.375, 0.5424, 0.375, 0.5629, 0.375, 0.5629, 0.375, 0.5424, 0.375, 0.5424, 0.375, 0.5629, 0.375, 0.5629, 0.375, 0.5424, 0.375, 0.5629, 0.375, 0.5424, 0.375, 0.5424, 0.375, 0.5629, 0.375, 0.5424, 0.375, 0.5424, 0.375, 0.5424, 0.375, 0.5424, 0.375, 0.5629, 0.375, 0.5629, 0.375, 0.5629, 0.375, 0.5629, 0.375, 0.5629, 0.375, 0.5629, 0.375, 0.5629, 0.375, 0.5629, 0.375, 0.5424, 0.375, 0.5424, 0.375, 0.5424, 0.375, 0.5424, 0.375, 0.5629, 0.375, 0.5424, 0.375, 0.5424, 0.375, 0.5629, 0.375, 0.5424, 0.375, 0.5629, 0.375, 0.5629, 0.375, 0.5424, 0.375, 0.5629, 0.375, 0.5629, 0.375, 0.5629, 0.375, 0.5629, 0.375, 0.5424, 0.375, 0.5424, 0.375, 0.5424, 0.375, 0.5424, 0.375, 0.5629, 0.375, 0.5424, 0.375, 0.5424, 0.375, 0.5629, 0.375, 0.5424, 0.375, 0.5629, 0.375, 0.5629, 0.375, 0.5424, 0.375, 0.5424, 0.375, 0.5629, 0.375, 0.5629, 0.375, 0.5424, 0.375, 0.5424, 0.375, 0.5629, 0.375, 0.5629, 0.375, 0.5424, 0.375, 0.5629, 0.375, 0.5424, 0.375, 0.5424, 0.375, 0.5629, 0.375, 0.5424, 0.375, 0.5424, 0.375, 0.5424, 0.375, 0.5424, 0.375, 0.5629, 0.375, 0.5629, 0.375, 0.5629, 0.375, 0.5629, 0.375, 0.5629, 0.375, 0.5629, 0.375, 0.5629, 0.375, 0.5629, 0.375, 0.5424, 0.375, 0.5424, 0.375, 0.5424, 0.375, 0.5424, 0.375, 0.5629, 0.375, 0.5424, 0.375, 0.5424, 0.375, 0.5629, 0.375, 0.5424, 0.375, 0.5629, 0.375, 0.5629, 0.375, 0.5424, 0.375, 0.5629, 0.375, 0.5629, 0.375, 0.5629, 0.375, 0.5629, 0.375, 0.5424, 0.375, 0.5424, 0.375, 0.5424, 0.375, 0.5424, 0.375, 0.5629, 0.375, 0.5424, 0.375, 0.5424, 0.375, 0.5629, 0.375, 0.5424, 0.375, 0.5629, 0.375, 0.5629, 0.375, 0.5424, 0.375, 0.5424, 0.375, 0.5629, 0.375, 0.5629, 0.375, 0.5424, 0.375, 0.5424, 0.375, 0.5629, 0.375, 0.5629, 0.375, 0.5424, 0.375, 0.5629, 0.375, 0.5424, 0.375, 0.5424, 0.375, 0.5629, 0.375, 0.5424, 0.375, 0.5424, 0.375, 0.5424, 0.375, 0.5424, 0.375, 0.5629, 0.375, 0.5629, 0.375, 0.5629, 0.375, 0.5629, 0.375, 0.5629, 0.375, 0.5629, 0.375, 0.5629, 0.375, 0.5629, 0.375, 0.5424, 0.375, 0.5424, 0.375, 0.5424, 0.375, 0.5424, 0.375, 0.5629, 0.375, 0.5424, 0.375, 0.5424, 0.375, 0.5629, 0.375, 0.5424, 0.375, 0.5629, 0.375, 0.5629, 0.375, 0.5424, 0.375, 0.5629, 0.375, 0.5629, 0.375, 0.5424, 0.375, 0.5424, 0.375, 0.5629, 0.375, 0.5629, 0.375, 0.5629, 0.375, 0.5629, 0.375, 0.5833, 0.375, 0.5833, 0.5417, 0.375, 0.5417, 0.5, 0.625, 0.5, 0.625, 0.375, 0.5417, 0.6667, 0.5417, 0.75, 0.625, 0.75, 0.625, 0.6667, 0.25, 0.6667, 0.25, 0.75, 0.375, 0.75, 0.375, 0.6667, 0.625, 0.6667, 0.625, 0.75, 0.75, 0.75, 0.75, 0.6667, 0.5417, 0.75, 0.5417, 0.875, 0.625, 0.875, 0.625, 0.75, 0.625, 0.5, 0.625, 0.5833, 0.75, 0.5833, 0.75, 0.5, 0.625, 0.5833, 0.625, 0.6667, 0.75, 0.6667, 0.75, 0.5833, 0.375, 0.5833, 0.375, 0.5833, 0.25, 0.5833, 0.25, 0.5833, 0.25, 0.5833, 0.25, 0.6667, 0.375, 0.6667, 0.375, 0.5833, 0.5417, 0.5, 0.5417, 0.5833, 0.625, 0.5833, 0.625, 0.5, 0.5417, 0.5833, 0.5417, 0.6667, 0.625, 0.6667, 0.625, 0.5833, 0.375, 0.5833, 0.375, 0.6667, 0.4583, 0.6667, 0.4583, 0.5833, 0.4583, 0.5833, 0.4583, 0.6667, 0.5417, 0.6667, 0.5417, 0.5833, 0.375, 0.5, 0.375, 0.5833, 0.4583, 0.5833, 0.4583, 0.5, 0.4583, 0.5, 0.4583, 0.5833, 0.5417, 0.5833, 0.5417, 0.5, 0.375, 0.75, 0.375, 0.875, 0.4583, 0.875, 0.4583, 0.75, 0.4583, 0.75, 0.4583, 0.875, 0.5417, 0.875, 0.5417, 0.75, 0.375, 0.6667, 0.375, 0.75, 0.4583, 0.75, 0.4583, 0.6667, 0.4583, 0.6667, 0.4583, 0.75, 0.5417, 0.75, 0.5417, 0.6667, 0.375, 0.375, 0.375, 0.5, 0.4583, 0.5, 0.4583, 0.375, 0.4583, 0.375, 0.4583, 0.5, 0.5417, 0.5, 0.5417, 0.375, 0.375, 0.5833, 0.375, 0.5833, 0.25, 0.5833, 0.25, 0.5833, 0.375, 0.375, 0.375, 0.375, 0.375, 0.5, 0.375, 0.5, 0.375, 0.5, 0.375, 0.5, 0.375, 0.5833, 0.375, 0.5833, 0.375, 0.5, 0.375, 0.5, 0.375, 0.5, 0.375, 0.5, 0.375, 0.375, 0.375, 0.375, 0.375, 0.5, 0.375, 0.5, 0.375, 0.5833, 0.375, 0.5833, 0.25, 0.5833, 0.25, 0.5833, 0.375, 0.5, 0.375, 0.5, 0.375, 0.5833, 0.375, 0.5833, 0.375, 0.5, 0.375, 0.5, 0.375, 0.5833, 0.375, 0.5833, 0.375, 0.5833, 0.375, 0.5833, 0.375, 0.5833, 0.375, 0.5833, 0.375, 0.5, 0.375, 0.5, 0.375, 0.5, 0.375, 0.5, 0.375, 0.5, 0.375, 0.5, 0.375, 0.5833, 0.375, 0.5833, 0.375, 0.5833, 0.375, 0.5833, 0.375, 0.5833, 0.375, 0.5833, 0.375, 0.375, 0.375, 0.375, 0.375, 0.5, 0.375, 0.5, 0.375, 0.5833, 0.375, 0.5833, 0.375, 0.5833, 0.375, 0.5833, 0.375, 0.5, 0.375, 0.5, 0.375, 0.5833, 0.375, 0.5833, 0.375, 0.5, 0.375, 0.5, 0.375, 0.5833, 0.375, 0.5833, 0.375, 0.5833, 0.375, 0.5833, 0.375, 0.5833, 0.375, 0.5833, 0.375, 0.375, 0.375, 0.375, 0.375, 0.5, 0.375, 0.5, 0.375, 0.5833, 0.375, 0.5833, 0.25, 0.5833, 0.25, 0.5833, 0.375, 0.5, 0.375, 0.5, 0.375, 0.5, 0.375, 0.5, 0.375, 0.5, 0.375, 0.5, 0.375, 0.5, 0.375, 0.5, 0.375, 0.5833, 0.375, 0.5833, 0.375, 0.5, 0.375, 0.5, 0.375, 0.5833, 0.375, 0.5833, 0.375, 0.5833, 0.375, 0.5833, 0.375, 0.5833, 0.375, 0.5833, 0.375, 0.5833, 0.375, 0.5833, 0.375, 0.5833, 0.375, 0.5833, 0.375, 0.5, 0.375, 0.5, 0.375, 0.5, 0.375, 0.5, 0.375, 0.5, 0.375, 0.5, 0.375, 0.5, 0.375, 0.5, 0.375, 0.5833, 0.375, 0.5833, 0.375, 0.5833, 0.375, 0.5833, 0.375, 0.5833, 0.375, 0.5833, 0.375, 0.5833, 0.375, 0.5833, 0.375, 0.5, 0.375, 0.5, 0.375, 0.5, 0.375, 0.5, 0.375, 0.5, 0.375, 0.5, 0.375, 0.5, 0.375, 0.5, 0.375, 0.5833, 0.375, 0.5833, 0.375, 0.5833, 0.375, 0.5833, 0.25, 0.5833, 0.25, 0.5833, 0.375, 0.5, 0.375, 0.5, 0.375, 0.5, 0.375, 0.5, 0.375, 0.5, 0.375, 0.5, 0.375, 0.5, 0.375, 0.5, 0.375, 0.5833, 0.375, 0.5833, 0.25, 0.5833, 0.25, 0.5833, 0.375, 0.375, 0.375, 0.375, 0.375, 0.5, 0.375, 0.5, 0.25, 0.5, 0.25, 0.5833, 0.375, 0.5833, 0.375, 0.5, 0.375, 0.5833, 0.375, 0.5833, 0.375, 0.5833, 0.375, 0.5833, 0.375, 0.375, 0.375, 0.375, 0.375, 0.5, 0.375, 0.5, 0.375, 0.5833, 0.375, 0.5833, 0.375, 0.5833, 0.375, 0.5833, 0.375, 0.5, 0.375, 0.5, 0.375, 0.5833, 0.375, 0.5833, 0.375, 0.5833, 0.375, 0.5833, 0.375, 0.5833, 0.375, 0.5833, 0.375, 0.5, 0.375, 0.5, 0.375, 0.5833, 0.375, 0.5833, 0.375, 0.5833, 0.375, 0.5833, 0.375, 0.5, 0.375, 0.5, 0.375, 0.5, 0.375, 0.5, 0.375, 0.5, 0.375, 0.5, 0.375, 0.5, 0.375, 0.5, 0.375, 0.5, 0.375, 0.5, 0.375, 0.5833, 0.375, 0.5833, 0.375, 0.5, 0.375, 0.5, 0.375, 0.5, 0.375, 0.5, 0.375, 0.5833, 0.375, 0.5833, 0.375, 0.5833, 0.375, 0.5833, 0.375, 0.5833, 0.375, 0.5833, 0.375, 0.5, 0.375, 0.5, 0.375, 0.5, 0.375, 0.5, 0.375, 0.5833, 0.375, 0.5833, 0.375, 0.5, 0.375, 0.5, 0.375, 0.5, 0.375, 0.5, 0.375, 0.5833, 0.375, 0.5833, 0.375, 0.5833, 0.375, 0.5833, 0.375, 0.5833, 0.375, 0.5833, 0.375, 0.5833, 0.375, 0.5833, 0.375, 0.5833, 0.375, 0.5833, 0.375, 0.5, 0.375, 0.5, 0.375, 0.5833, 0.375, 0.5833, 0.375, 0.5, 0.375, 0.5, 0.375, 0.5, 0.375, 0.5, 0.375, 0.5833, 0.375, 0.5833, 0.375, 0.5, 0.375, 0.5, 0.375, 0.5833, 0.375, 0.5833, 0.375, 0.5833, 0.375, 0.5833, 0.375, 0.5833, 0.375, 0.5833, 0.375, 0.5833, 0.375, 0.5833, 0.375, 0.5833, 0.375, 0.5833, 0.375, 0.5833, 0.375, 0.5833, 0.375, 0.5833, 0.375, 0.5833, 0.375, 0.5833, 0.375, 0.5833, 0.375, 0.5833, 0.375, 0.5833, 0.375, 0.5833, 0.375, 0.5833, 0.375, 0.5833, 0.375, 0.5833, 0.375, 0.5833, 0.375, 0.5833, 0.375, 0.5833, 0.375, 0.5833, 0.375, 0.5833, 0.375, 0.5833, 0.375, 0.5833, 0.375, 0.5833, 0.375, 0.5833, 0.375, 0.5833, 0.375, 0.5833, 0.375, 0.5833, 0.375, 0.5, 0.375, 0.5, 0.375, 0.5833, 0.375, 0.5833, 0.375, 0.5833, 0.375, 0.5833, 0.375, 0.5833, 0.375, 0.5833, 0.375, 0.5833, 0.375, 0.5833, 0.375, 0.5833, 0.375, 0.5833, 0.375, 0.5833, 0.375, 0.5833, 0.375, 0.5833, 0.375, 0.5833, 0.375, 0.5833, 0.375, 0.5833, 0.375, 0.5833, 0.375, 0.5833, 0.375, 0.5833, 0.375, 0.5833, 0.375, 0.5833, 0.375, 0.5833, 0.375, 0.5833, 0.375, 0.5833, 0.375, 0.5833, 0.375, 0.5833, 0.375, 0.5833, 0.375, 0.5833, 0.375, 0.5833, 0.375, 0.5833, 0.375, 0.5833, 0.375, 0.5833, 0.375, 0.5, 0.375, 0.5, 0.375, 0.5, 0.375, 0.5, 0.375, 0.5, 0.375, 0.5, 0.375, 0.5833, 0.375, 0.5833, 0.375, 0.5, 0.375, 0.5, 0.375, 0.5, 0.375, 0.5, 0.375, 0.5833, 0.375, 0.5833, 0.375, 0.5, 0.375, 0.5, 0.375, 0.5833, 0.375, 0.5833, 0.375, 0.5833, 0.375, 0.5833, 0.375, 0.5833, 0.375, 0.5833, 0.375, 0.5, 0.375, 0.5, 0.375, 0.5833, 0.375, 0.5833, 0.375, 0.5833, 0.375, 0.5833, 0.375, 0.5, 0.375, 0.5, 0.375, 0.5833, 0.375, 0.5833, 0.375, 0.5, 0.375, 0.5, 0.375, 0.5833, 0.375, 0.5833, 0.375, 0.5, 0.375, 0.5, 0.375, 0.5, 0.375, 0.5, 0.375, 0.5833, 0.375, 0.5833, 0.375, 0.5, 0.375, 0.5, 0.375, 0.5833, 0.375, 0.5833, 0.375, 0.5833, 0.375, 0.5833, 0.375, 0.5833, 0.375, 0.5833, 0.375, 0.5833, 0.375, 0.5833, 0.375, 0.5833, 0.375, 0.5833, 0.375, 0.5833, 0.375, 0.5833, 0.375, 0.5833, 0.375, 0.5833, 0.375, 0.5833, 0.375, 0.5833, 0.375, 0.5833, 0.375, 0.5833, 0.375, 0.5833, 0.375, 0.5833, 0.375, 0.5833, 0.375, 0.5833, 0.375, 0.5833, 0.375, 0.5833, 0.375, 0.5833, 0.375, 0.5833, 0.375, 0.5833, 0.375, 0.5833, 0.375, 0.5833, 0.375, 0.5833, 0.375, 0.5833, 0.375, 0.5833, 0.375, 0.5833, 0.375, 0.5833, 0.375, 0.5833, 0.375, 0.5833, 0.375, 0.5833, 0.375, 0.5833, 0.375, 0.5833, 0.375, 0.5833, 0.375, 0.5833, 0.375, 0.5833, 0.375, 0.5833, 0.375, 0.5833, 0.375, 0.5833, 0.375, 0.5833, 0.375, 0.5833, 0.375, 0.5833, 0.375, 0.5833, 0.375, 0.5833, 0.375, 0.5833, 0.375, 0.5833, 0.375, 0.5833, 0.375, 0.5833, 0.375, 0.5833, 0.375, 0.5833, 0.375, 0.5833, 0.375, 0.5833, 0.375, 0.5833, 0.375, 0.5833, 0.375, 0.5833, 0.375, 0.5833, 0.375, 0.5833, 0.375, 0.5833, 0.375, 0.5833, 0.375, 0.5833, 0.375, 0.5833, 0.375, 0.5833, 0.375, 0.5629, 0.375, 0.5629, 0.375, 0.5833, 0.375, 0.5833, 0.375, 0.5833, 0.375, 0.5833, 0.375, 0.5629, 0.375, 0.5629, 0.375, 0.5, 0.375, 0.5, 0.375, 0.5833, 0.375, 0.5833, 0.375, 0.5629, 0.375, 0.5629, 0.375, 0.5629, 0.375, 0.5629, 0.375, 0.5629, 0.375, 0.5629, 0.375, 0.5629, 0.375, 0.5629, 0.375, 0.5424, 0.375, 0.5424, 0.375, 0.5424, 0.375, 0.5424, 0.375, 0.5833, 0.375, 0.5833, 0.375, 0.5833, 0.375, 0.5833, 0.375, 0.5629, 0.375, 0.5629, 0.375, 0.5833, 0.375, 0.5833, 0.375, 0.5629, 0.375, 0.5629, 0.375, 0.5833, 0.375, 0.5833, 0.375, 0.5833, 0.375, 0.5833, 0.375, 0.5629, 0.375, 0.5629, 0.375, 0.5629, 0.375, 0.5629, 0.375, 0.5629, 0.375, 0.5629, 0.375, 0.5629, 0.375, 0.5629, 0.375, 0.5629, 0.375, 0.5629, 0.375, 0.5833, 0.375, 0.5833, 0.375, 0.5629, 0.375, 0.5629, 0.375, 0.5629, 0.375, 0.5629, 0.375, 0.5833, 0.375, 0.5833, 0.375, 0.5833, 0.375, 0.5833, 0.375, 0.5833, 0.375, 0.5833, 0.375, 0.5629, 0.375, 0.5629, 0.375, 0.5424, 0.375, 0.5424, 0.375, 0.5424, 0.375, 0.5424, 0.375, 0.5629, 0.375, 0.5629, 0.375, 0.5424, 0.375, 0.5424, 0.375, 0.5629, 0.375, 0.5629, 0.375, 0.5424, 0.375, 0.5424, 0.375, 0.5629, 0.375, 0.5629, 0.375, 0.5629, 0.375, 0.5629, 0.375, 0.5424, 0.375, 0.5424, 0.375, 0.5424, 0.375, 0.5424, 0.375, 0.5424, 0.375, 0.5424, 0.375, 0.5629, 0.375, 0.5629, 0.375, 0.5629, 0.375, 0.5629, 0.375, 0.5629, 0.375, 0.5629, 0.375, 0.5629, 0.375, 0.5629, 0.375, 0.5424, 0.375, 0.5424, 0.375, 0.5424, 0.375, 0.5424, 0.375, 0.5629, 0.375, 0.5629, 0.375, 0.5424, 0.375, 0.5424, 0.375, 0.5424, 0.375, 0.5424, 0.375, 0.5629, 0.375, 0.5629, 0.375, 0.5629, 0.375, 0.5629, 0.375, 0.5629, 0.375, 0.5629, 0.375, 0.5424, 0.375, 0.5424, 0.375, 0.5424, 0.375, 0.5424, 0.375, 0.5629, 0.375, 0.5629, 0.375, 0.5424, 0.375, 0.5424, 0.375, 0.5424, 0.375, 0.5424, 0.375, 0.5629, 0.375, 0.5629, 0.375, 0.5424, 0.375, 0.5424, 0.375, 0.5629, 0.375, 0.5629, 0.375, 0.5424, 0.375, 0.5424, 0.375, 0.5629, 0.375, 0.5629, 0.375, 0.5629, 0.375, 0.5629, 0.375, 0.5424, 0.375, 0.5424, 0.375, 0.5424, 0.375, 0.5424, 0.375, 0.5424, 0.375, 0.5424, 0.375, 0.5629, 0.375, 0.5629, 0.375, 0.5629, 0.375, 0.5629, 0.375, 0.5629, 0.375, 0.5629, 0.375, 0.5629, 0.375, 0.5629, 0.375, 0.5424, 0.375, 0.5424, 0.375, 0.5424, 0.375, 0.5424, 0.375, 0.5629, 0.375, 0.5629, 0.375, 0.5424, 0.375, 0.5424, 0.375, 0.5424, 0.375, 0.5424, 0.375, 0.5629, 0.375, 0.5629, 0.375, 0.5629, 0.375, 0.5629, 0.375, 0.5629, 0.375, 0.5629, 0.375, 0.5424, 0.375, 0.5424, 0.375, 0.5424, 0.375, 0.5424, 0.375, 0.5629, 0.375, 0.5629, 0.375, 0.5424, 0.375, 0.5424, 0.375, 0.5424, 0.375, 0.5424, 0.375, 0.5629, 0.375, 0.5629, 0.375, 0.5424, 0.375, 0.5424, 0.375, 0.5629, 0.375, 0.5629, 0.375, 0.5424, 0.375, 0.5424, 0.375, 0.5629, 0.375, 0.5629, 0.375, 0.5629, 0.375, 0.5629, 0.375, 0.5424, 0.375, 0.5424, 0.375, 0.5424, 0.375, 0.5424, 0.375, 0.5424, 0.375, 0.5424, 0.375, 0.5629, 0.375, 0.5629, 0.375, 0.5629, 0.375, 0.5629, 0.375, 0.5629, 0.375, 0.5629, 0.375, 0.5629, 0.375, 0.5629, 0.375, 0.5424, 0.375, 0.5424, 0.375, 0.5424, 0.375, 0.5424, 0.375, 0.5629, 0.375, 0.5629, 0.375, 0.5424, 0.375, 0.5424, 0.375, 0.5424, 0.375, 0.5424, 0.375, 0.5629, 0.375, 0.5629, 0.375, 0.5629, 0.375, 0.5629, 0.375, 0.5629, 0.375, 0.5424, 0.375, 0.5424, 0.375, 0.5629, 0.375, 0.5629, 0.375, 0.5833, 0.375, 0.5833, 0.375, 0.5629])
me_character.materials.append(mat_skin_color)
me_character.materials.append(mat_shirt_color)
me_character.materials.append(mat_hair_color)
me_character.materials.append(mat_pants_color)
me_character.use_remesh_preserve_volume = False
me_character.use_remesh_preserve_attributes = False
me_character.use_mirror_vertex_groups = False
me_character.update()
arm_armature = bpy.data.armatures.new('Armature')  # bones are not reproduced

# ---- objects
ob_character = bpy.data.objects.new('Character', me_character)
ob_armature = bpy.data.objects.new('Armature', arm_armature)

# ---- transforms, parenting, visibility, modifiers, constraints
ob_character.parent = ob_armature
ob_character.location = (0.0, 0.0, 0.0)
ob_character.lineart.crease_threshold = 0.0
_vg = ob_character.vertex_groups.new(name='pelvis')
for _i, _w in zip([24, 25, 26, 27, 28, 29, 30, 31, 44, 45, 46, 47, 48, 49, 50, 51, 56, 228, 229, 230, 231, 232, 233, 234, 235, 236, 237, 238, 239, 252, 253, 254, 255, 256, 257, 258, 259, 260, 261, 262, 263, 268], [0.6835, 0.7794, 0.2951, 0.2601, 0.06872, 0.02864, 0.05365, 0.03923, 0.7014, 0.826, 0.117, 0.1215, 0.7453, 0.8111, 0.06738, 0.09021, 0.09908, 0.6899, 0.7861, 0.8774, 0.8909, 0.293, 0.2609, 0.06595, 0.06514, 0.02317, 0.05051, 0.06355, 0.0327, 0.7041, 0.8281, 0.8441, 0.8058, 0.1172, 0.122, 0.7462, 0.8129, 0.8247, 0.7544, 0.06747, 0.09043, 0.0992]): _vg.add([_i], _w, 'REPLACE')
_vg = ob_character.vertex_groups.new(name='spine1')
for _i, _w in zip([24, 26, 27, 31, 46, 228, 231, 232, 233, 239, 256], [0.1125, 0.3411, 0.08821, 0.02944, 0.03124, 0.113, 0.01916, 0.3514, 0.09065, 0.02803, 0.03356]): _vg.add([_i], _w, 'REPLACE')
_vg = ob_character.vertex_groups.new(name='spine2')
for _i, _w in zip([16, 18, 19, 22, 23, 24, 25, 26, 27, 28, 29, 30, 31, 218, 219, 220, 221, 222, 223, 226, 227, 228, 229, 230, 232, 233, 234, 235, 236, 237, 238, 239], [0.001558, 0.4186, 0.2206, 0.1476, 0.135, 0.08395, 0.05121, 0.08384, 0.0711, 0.7434, 0.5949, 0.7448, 0.6117, 0.07135, 0.06559, 0.4152, 0.222, 0.6015, 0.7015, 0.1505, 0.1389, 0.08301, 0.0502, 0.01763, 0.08382, 0.07207, 0.8484, 0.7583, 0.6163, 0.7624, 0.8329, 0.6332]): _vg.add([_i], _w, 'REPLACE')
_vg = ob_character.vertex_groups.new(name='neck')
for _i, _w in zip([0, 2, 4, 5, 9, 13, 16, 17, 18, 19, 20, 22, 28, 188, 190, 192, 194, 196, 197, 202, 203, 205, 210, 211, 213, 216, 217, 218, 219, 220, 221, 222, 223, 224, 226, 235], [0.05155, 0.1733, 0.06191, 0.1005, 0.05018, 0.006594, 0.8125, 0.1611, 0.1829, 0.04777, 0.01905, 0.01324, 0.009323, 0.05091, 0.1664, 0.8141, 0.05855, 0.06034, 0.09299, 0.1506, 0.09241, 0.04559, 0.008873, 0.1909, 0.001862, 0.8308, 0.1624, 0.6582, 0.811, 0.1887, 0.04795, 0.08573, 0.1707, 0.02051, 0.0147, 0.007326]): _vg.add([_i], _w, 'REPLACE')
_vg = ob_character.vertex_groups.new(name='head')
for _i, _w in zip([0, 1, 2, 3, 4, 5, 6, 7, 8, 9, 10, 11, 12, 13, 14, 15, 16, 17, 188, 189, 190, 191, 192, 193, 194, 195, 196, 197, 198, 199, 200, 201, 202, 203, 204, 205, 206, 207, 208, 209, 210, 211, 212, 213, 214, 215, 216, 217, 218, 219], [0.9387, 0.9942, 0.7221, 0.9927, 0.9259, 0.8732, 0.9957, 0.996, 0.9799, 0.9309, 0.9879, 0.9743, 0.985, 0.9609, 0.9882, 0.9728, 0.05465, 0.05986, 0.9396, 0.9944, 0.7334, 0.9933, 0.1494, 0.9948, 0.9308, 0.9946, 0.9282, 0.8843, 0.9962, 0.9963, 0.9993, 0.9982, 0.8258, 0.8919, 0.9814, 0.9345, 0.9882, 0.9752, 0.9875, 0.9751, 0.9668, 0.7955, 0.9866, 0.9644, 0.9893, 0.9748, 0.04968, 0.06017, 0.001478, 0.08381]): _vg.add([_i], _w, 'REPLACE')
_vg = ob_character.vertex_groups.new(name='collor.L')
for _i, _w in zip([2, 16, 17, 18, 19, 20, 21, 22, 23, 28, 29, 30, 31, 36, 39, 218, 221, 222, 223, 238], [0.09575, 0.09957, 0.7423, 0.3055, 0.6606, 0.9133, 0.9288, 0.7299, 0.7613, 0.09753, 0.2658, 0.1307, 0.2244, 0.005956, 0.0001897, 0.121, 0.034, 0.1472, 0.04164, 0.02192]): _vg.add([_i], _w, 'REPLACE')
_vg = ob_character.vertex_groups.new(name='bicept.L')
for _i, _w in zip([20, 21, 22, 23, 36, 37, 38, 39, 40, 41, 42, 43], [0.01629, 0.03124, 0.05787, 0.06248, 0.9109, 0.9311, 0.9221, 0.9032, 0.0848, 0.08445, 0.07405, 0.07752]): _vg.add([_i], _w, 'REPLACE')
_vg = ob_character.vertex_groups.new(name='4arm.L')
for _i, _w in zip([36, 37, 38, 39, 40, 41, 42, 43], [0.05809, 0.04759, 0.05602, 0.06402, 0.8945, 0.9019, 0.9109, 0.9012]): _vg.add([_i], _w, 'REPLACE')
_vg = ob_character.vertex_groups.new(name='spine2.005')
_vg = ob_character.vertex_groups.new(name='collor.R')
for _i, _w in zip([19, 190, 216, 217, 218, 220, 221, 222, 223, 224, 225, 226, 227, 235, 236, 237, 238, 239, 244, 247], [0.03385, 0.0918, 0.08957, 0.741, 0.1207, 0.305, 0.6596, 0.1468, 0.0334, 0.9128, 0.9286, 0.7278, 0.7589, 0.09077, 0.2525, 0.1207, 0.01795, 0.2119, 0.005918, 5.946e-05]): _vg.add([_i], _w, 'REPLACE')
_vg = ob_character.vertex_groups.new(name='bicept.R')
for _i, _w in zip([224, 225, 226, 227, 244, 245, 246, 247, 248, 249, 250, 251], [0.01625, 0.03121, 0.05773, 0.06229, 0.9109, 0.9311, 0.9221, 0.9031, 0.0848, 0.08445, 0.07405, 0.07752]): _vg.add([_i], _w, 'REPLACE')
_vg = ob_character.vertex_groups.new(name='4arm.R')
for _i, _w in zip([244, 245, 246, 247, 248, 249, 250, 251], [0.05809, 0.04759, 0.05602, 0.06402, 0.8945, 0.9019, 0.9109, 0.9012]): _vg.add([_i], _w, 'REPLACE')
_vg = ob_character.vertex_groups.new(name='hip.L')
for _i, _w in zip([24, 25, 26, 27, 29, 30, 31, 44, 45, 46, 47, 48, 49, 50, 51, 56, 57, 58, 59, 60, 61, 62, 63, 230, 252, 253, 254, 255, 258, 259, 260, 261], [0.09516, 0.129, 0.2492, 0.5523, 0.04351, 0.009175, 0.03009, 0.2347, 0.1261, 0.8212, 0.8462, 0.1763, 0.1413, 0.9168, 0.8979, 0.8356, 0.9565, 0.8916, 0.8426, 0.08231, 0.1476, 0.07219, 0.09766, 0.02524, 0.03265, 0.01795, 0.07212, 0.0925, 0.06887, 0.02385, 0.08306, 0.1187]): _vg.add([_i], _w, 'REPLACE')
_vg = ob_character.vertex_groups.new(name='shin.L')
for _i, _w in zip([52, 53, 54, 55, 56, 57, 58, 59, 60, 61, 62, 63, 64, 65, 66, 67, 70, 80, 83, 84, 85, 86, 87, 88], [0.0321, 0.9057, 0.08352, 0.8736, 0.05419, 0.01332, 0.1052, 0.1398, 0.8897, 0.8468, 0.9027, 0.9012, 0.05038, 0.5064, 0.07815, 0.502, 0.01802, 0.05726, 0.009198, 0.0861, 0.1731, 0.4145, 0.173, 0.08608]): _vg.add([_i], _w, 'REPLACE')
_vg = ob_character.vertex_groups.new(name='foot.L')
for _i, _w in zip([52, 53, 54, 55, 64, 65, 66, 67, 70, 71, 76, 77, 78, 79, 80, 81, 82, 83, 84, 85, 86, 87, 88, 89, 90], [0.9202, 0.08574, 0.8804, 0.1194, 0.3571, 0.435, 0.4035, 0.4016, 0.7688, 0.401, 0.06401, 0.05266, 0.1214, 0.06622, 0.7483, 0.06642, 0.05064, 0.6534, 0.6357, 0.5435, 0.4918, 0.5435, 0.6357, 0.002493, 0.02991]): _vg.add([_i], _w, 'REPLACE')
_vg = ob_character.vertex_groups.new(name='toe.L')
for _i, _w in zip([52, 54, 64, 65, 66, 67, 68, 69, 70, 71, 72, 73, 74, 75, 76, 77, 78, 79, 80, 81, 82, 83, 84, 85, 86, 87, 88, 89, 90], [0.02605, 0.02152, 0.5923, 0.05806, 0.5183, 0.09573, 0.988, 0.9924, 0.1971, 0.58, 0.9808, 0.9864, 0.9871, 0.9844, 0.9288, 0.9463, 0.8676, 0.9217, 0.1942, 0.9267, 0.9464, 0.3165, 0.2782, 0.2834, 0.09346, 0.2834, 0.2782, 0.9696, 0.9553]): _vg.add([_i], _w, 'REPLACE')
_vg = ob_character.vertex_groups.new(name='hip.R')
for _i, _w in zip([44, 45, 48, 49, 228, 229, 230, 232, 233, 236, 237, 239, 252, 253, 254, 255, 256, 257, 258, 259, 260, 261, 262, 263, 268, 269, 270, 271, 272, 273, 274, 275], [0.03275, 0.0178, 0.06875, 0.02383, 0.09093, 0.1243, 0.02291, 0.2434, 0.5496, 0.0379, 0.004276, 0.02427, 0.2326, 0.1241, 0.07122, 0.09187, 0.8202, 0.8456, 0.1754, 0.1396, 0.08227, 0.1182, 0.9166, 0.8977, 0.8354, 0.9565, 0.8915, 0.8425, 0.08231, 0.1476, 0.07219, 0.09766]): _vg.add([_i], _w, 'REPLACE')
_vg = ob_character.vertex_groups.new(name='shin.R')
for _i, _w in zip([264, 265, 266, 267, 268, 269, 270, 271, 272, 273, 274, 275, 276, 277, 278, 279, 282, 292, 295, 296, 297, 298], [0.03204, 0.9057, 0.08347, 0.8736, 0.05419, 0.01332, 0.1052, 0.1398, 0.8897, 0.8468, 0.9027, 0.9012, 0.05045, 0.5077, 0.07804, 0.5022, 0.01568, 0.05699, 0.007751, 0.09678, 0.1862, 0.4184]): _vg.add([_i], _w, 'REPLACE')
_vg = ob_character.vertex_groups.new(name='foot.R')
for _i, _w in zip([264, 265, 266, 267, 276, 277, 278, 279, 282, 283, 288, 289, 290, 291, 292, 293, 294, 295, 296, 297, 298, 299, 300], [0.92, 0.08473, 0.8803, 0.1192, 0.3554, 0.4131, 0.4024, 0.3974, 0.7667, 0.3923, 1.374e-05, 0.04926, 0.12, 0.04601, 0.7477, 0.06249, 0.03208, 0.6488, 0.1639, 0.6492, 0.5154, 0.5133, 0.05517]): _vg.add([_i], _w, 'REPLACE')
_vg = ob_character.vertex_groups.new(name='toe.R')
for _i, _w in zip([264, 266, 276, 277, 278, 279, 280, 281, 282, 283, 284, 285, 286, 287, 288, 289, 290, 291, 292, 293, 294, 295, 296, 297, 298, 299, 300, 301, 302], [0.02666, 0.02184, 0.5938, 0.07866, 0.5195, 0.09976, 0.9926, 0.9938, 0.2004, 0.59, 0.9819, 0.9891, 0.9914, 0.994, 0.9742, 0.9499, 0.8697, 0.9507, 0.1952, 0.9329, 0.9576, 0.3218, 0.7392, 0.1645, 0.06599, 0.4862, 0.9445, 0.9835, 0.9825]): _vg.add([_i], _w, 'REPLACE')
_vg = ob_character.vertex_groups.new(name='hand.L')
for _i, _w in zip([32, 33, 34, 35, 91, 92, 93, 94, 95, 96, 97, 98], [0.9887, 0.9728, 0.9913, 0.985, 0.6743, 0.5884, 0.7063, 0.7117, 0.1583, 0.278, 0.2291, 0.2771]): _vg.add([_i], _w, 'REPLACE')
_vg = ob_character.vertex_groups.new(name='spine2.006')
for _i, _w in zip([102], [0.3117]): _vg.add([_i], _w, 'REPLACE')
_vg = ob_character.vertex_groups.new(name='pinky1.L')
for _i, _w in zip([91, 92, 93, 94, 96, 98, 100, 102, 104, 106, 140, 141, 160, 161, 165, 166, 167, 168, 169, 170, 171], [0.07076, 0.3083, 0.05772, 0.219, 0.6769, 0.6982, 0.9478, 0.622, 0.971, 0.9413, 1.0, 1.0, 0.9824, 0.9795, 0.002443, 0.06451, 0.006764, 0.1064, 0.8344, 0.4719, 0.876]): _vg.add([_i], _w, 'REPLACE')
_vg = ob_character.vertex_groups.new(name='pinky2.L')
for _i, _w in zip([164, 166, 168, 169, 170, 171], [0.0008032, 0.056, 0.8591, 0.1247, 0.4003, 0.07432]): _vg.add([_i], _w, 'REPLACE')
_vg = ob_character.vertex_groups.new(name='pinky3.L')
for _i, _w in zip([158, 159, 162, 163, 164, 165, 166, 167, 168, 169, 170, 171], [0.9898, 0.9959, 0.9967, 0.9907, 0.9652, 0.9573, 0.8793, 0.9615, 0.01699, 0.02968, 0.1262, 0.04782]): _vg.add([_i], _w, 'REPLACE')
_vg = ob_character.vertex_groups.new(name='ring1.L')
for _i, _w in zip([172, 173, 176, 177, 185], [0.9632, 0.7652, 0.9624, 0.7797, 0.06988]): _vg.add([_i], _w, 'REPLACE')
_vg = ob_character.vertex_groups.new(name='ring2.L')
for _i, _w in zip([172, 173, 176, 177, 180, 181, 182, 183, 184, 185, 186, 187], [0.01926, 0.2234, 0.02261, 0.2109, 0.0543, 0.1484, 0.05174, 0.01492, 0.9273, 0.8457, 0.947, 0.976]): _vg.add([_i], _w, 'REPLACE')
_vg = ob_character.vertex_groups.new(name='ring3.L')
for _i, _w in zip([174, 175, 178, 179, 180, 181, 182, 183, 184, 185, 186], [0.9949, 0.9953, 0.9978, 0.9951, 0.9438, 0.8433, 0.947, 0.9666, 0.04918, 0.08443, 0.01739]): _vg.add([_i], _w, 'REPLACE')
_vg = ob_character.vertex_groups.new(name='middle1.L')
for _i, _w in zip([127, 142, 143, 146, 147, 151, 154, 155, 156, 157], [0.9887, 0.9753, 0.7374, 0.9546, 0.7531, 0.0561, 0.09207, 0.5483, 0.1503, 0.8949]): _vg.add([_i], _w, 'REPLACE')
_vg = ob_character.vertex_groups.new(name='middle2.L')
for _i, _w in zip([143, 146, 147, 150, 151, 152, 153, 154, 155, 156, 157], [0.2498, 0.03606, 0.2358, 0.08217, 0.3244, 0.1141, 0.4733, 0.8689, 0.3888, 0.8189, 0.09191]): _vg.add([_i], _w, 'REPLACE')
_vg = ob_character.vertex_groups.new(name='middle3.L')
for _i, _w in zip([144, 145, 148, 149, 150, 151, 152, 153, 154, 155, 156], [0.9903, 0.9947, 0.9884, 0.9914, 0.9074, 0.6195, 0.8766, 0.5158, 0.02799, 0.06281, 0.01152]): _vg.add([_i], _w, 'REPLACE')
_vg = ob_character.vertex_groups.new(name='pointer1.L')
for _i, _w in zip([128, 129, 132, 133], [0.9643, 0.7036, 0.9553, 0.6862]): _vg.add([_i], _w, 'REPLACE')
_vg = ob_character.vertex_groups.new(name='pointer2.L')
for _i, _w in zip([123, 124, 125, 126, 128, 129, 130, 132, 133, 134, 136, 137, 138, 139], [0.788, 0.1037, 0.5099, 0.3123, 0.02033, 0.2907, 0.01909, 0.03816, 0.3069, 0.05187, 0.977, 0.9587, 0.9657, 0.9757]): _vg.add([_i], _w, 'REPLACE')
_vg = ob_character.vertex_groups.new(name='pointer3.L')
for _i, _w in zip([123, 124, 125, 126, 130, 131, 134, 135], [0.2114, 0.8957, 0.4898, 0.6858, 0.9654, 0.984, 0.9481, 0.9889]): _vg.add([_i], _w, 'REPLACE')
_vg = ob_character.vertex_groups.new(name='thumb1.L')
for _i, _w in zip([91, 92, 93, 94, 95, 96, 97, 99, 100, 101, 102, 103, 105, 107, 108, 109, 110, 111, 112, 113, 114, 115, 116, 119], [0.255, 0.1033, 0.2359, 0.06931, 0.8272, 0.04033, 0.7534, 0.9789, 0.03841, 1.004, 0.05402, 0.9603, 0.8957, 0.9157, 0.9414, 0.2488, 0.1769, 0.9355, 0.875, 0.09126, 0.08669, 1.0, 1.0, 0.0002497]): _vg.add([_i], _w, 'REPLACE')
_vg = ob_character.vertex_groups.new(name='thumb2.L')
for _i, _w in zip([105, 107, 108, 109, 110, 111, 112, 113, 114, 117, 118, 120, 121], [0.07777, 0.08058, 0.05487, 0.7468, 0.8213, 0.06816, 0.1201, 0.7889, 0.7837, 1.0, 1.0, 0.005867, 0.0289]): _vg.add([_i], _w, 'REPLACE')
_vg = ob_character.vertex_groups.new(name='spine2.021')
_vg = ob_character.vertex_groups.new(name='thumb3.L')
for _i, _w in zip([113, 114, 119, 120, 121, 122], [0.1198, 0.1296, 0.961, 0.9681, 0.9869, 0.9786]): _vg.add([_i], _w, 'REPLACE')
_vg = ob_character.vertex_groups.new(name='hand.R')
for _i, _w in zip([240, 241, 242, 243, 303, 304, 305, 306, 307, 308, 309, 310, 314], [0.9887, 0.9728, 0.9913, 0.985, 0.6743, 0.5884, 0.7063, 0.7117, 0.1583, 0.278, 0.2291, 0.2771, 0.311]): _vg.add([_i], _w, 'REPLACE')
_vg = ob_character.vertex_groups.new(name='pinky1.R')
for _i, _w in zip([303, 304, 305, 306, 308, 310, 312, 314, 316, 318, 352, 353, 372, 373, 377, 378, 379, 380, 381, 382, 383], [0.07076, 0.3083, 0.05772, 0.219, 0.6769, 0.6982, 0.9478, 0.6228, 0.971, 0.9413, 1.0, 1.0, 0.9824, 0.9795, 0.002443, 0.06451, 0.006764, 0.1064, 0.8344, 0.4719, 0.876]): _vg.add([_i], _w, 'REPLACE')
_vg = ob_character.vertex_groups.new(name='pinky2.R')
for _i, _w in zip([376, 378, 380, 381, 382, 383], [0.0008032, 0.056, 0.8591, 0.1247, 0.4003, 0.07432]): _vg.add([_i], _w, 'REPLACE')
_vg = ob_character.vertex_groups.new(name='pinky3.R')
for _i, _w in zip([370, 371, 374, 375, 376, 377, 378, 379, 380, 381, 382, 383], [0.9898, 0.9959, 0.9967, 0.9907, 0.9652, 0.9573, 0.8793, 0.9615, 0.01699, 0.02968, 0.1262, 0.04782]): _vg.add([_i], _w, 'REPLACE')
_vg = ob_character.vertex_groups.new(name='ring1.R')
for _i, _w in zip([384, 385, 388, 389, 397], [0.9632, 0.7652, 0.9624, 0.7797, 0.06988]): _vg.add([_i], _w, 'REPLACE')
_vg = ob_character.vertex_groups.new(name='ring2.R')
for _i, _w in zip([384, 385, 388, 389, 392, 393, 394, 395, 396, 397, 398, 399], [0.01926, 0.2234, 0.02261, 0.2109, 0.0543, 0.1484, 0.05174, 0.01492, 0.9273, 0.8457, 0.947, 0.976]): _vg.add([_i], _w, 'REPLACE')
_vg = ob_character.vertex_groups.new(name='ring3.R')
for _i, _w in zip([386, 387, 390, 391, 392, 393, 394, 395, 396, 397, 398], [0.9949, 0.9953, 0.9978, 0.9951, 0.9438, 0.8433, 0.947, 0.9666, 0.04918, 0.08443, 0.01739]): _vg.add([_i], _w, 'REPLACE')
_vg = ob_character.vertex_groups.new(name='middle1.R')
for _i, _w in zip([339, 354, 355, 358, 359, 363, 366, 367, 368, 369], [0.9887, 0.9753, 0.7374, 0.9546, 0.7531, 0.0561, 0.09207, 0.5483, 0.1503, 0.8949]): _vg.add([_i], _w, 'REPLACE')
_vg = ob_character.vertex_groups.new(name='middle2.R')
for _i, _w in zip([355, 358, 359, 362, 363, 364, 365, 366, 367, 368, 369], [0.2498, 0.03606, 0.2358, 0.08217, 0.3244, 0.1141, 0.4733, 0.8689, 0.3888, 0.8189, 0.09191]): _vg.add([_i], _w, 'REPLACE')
_vg = ob_character.vertex_groups.new(name='middle3.R')
for _i, _w in zip([356, 357, 360, 361, 362, 363, 364, 365, 366, 367, 368], [0.9903, 0.9947, 0.9884, 0.9914, 0.9074, 0.6195, 0.8766, 0.5158, 0.02799, 0.06281, 0.01152]): _vg.add([_i], _w, 'REPLACE')
_vg = ob_character.vertex_groups.new(name='pointer1.R')
for _i, _w in zip([340, 341, 344, 345], [0.9643, 0.7036, 0.9553, 0.6862]): _vg.add([_i], _w, 'REPLACE')
_vg = ob_character.vertex_groups.new(name='pointer2.R')
for _i, _w in zip([335, 336, 337, 338, 340, 341, 342, 344, 345, 346, 348, 349, 350, 351], [0.788, 0.1037, 0.5099, 0.3123, 0.02033, 0.2907, 0.01909, 0.03816, 0.3069, 0.05187, 0.977, 0.9587, 0.9657, 0.9757]): _vg.add([_i], _w, 'REPLACE')
_vg = ob_character.vertex_groups.new(name='pointer3.R')
for _i, _w in zip([335, 336, 337, 338, 342, 343, 346, 347], [0.2114, 0.8957, 0.4898, 0.6858, 0.9654, 0.984, 0.9481, 0.9889]): _vg.add([_i], _w, 'REPLACE')
_vg = ob_character.vertex_groups.new(name='thumb1.R')
for _i, _w in zip([303, 304, 305, 306, 307, 308, 309, 311, 312, 313, 314, 315, 317, 319, 320, 321, 322, 323, 324, 325, 326, 327, 328, 331], [0.255, 0.1033, 0.2359, 0.06931, 0.8272, 0.04033, 0.7534, 0.9789, 0.03841, 1.004, 0.05408, 0.9603, 0.8957, 0.9157, 0.9414, 0.2488, 0.1769, 0.9355, 0.875, 0.09126, 0.08669, 1.0, 1.0, 0.0002497]): _vg.add([_i], _w, 'REPLACE')
_vg = ob_character.vertex_groups.new(name='thumb2.R')
for _i, _w in zip([317, 319, 320, 321, 322, 323, 324, 325, 326, 329, 330, 332, 333], [0.07777, 0.08058, 0.05487, 0.7468, 0.8213, 0.06816, 0.1201, 0.7889, 0.7837, 1.0, 1.0, 0.005867, 0.0289]): _vg.add([_i], _w, 'REPLACE')
_vg = ob_character.vertex_groups.new(name='thumb3.R')
for _i, _w in zip([325, 326, 331, 332, 333, 334], [0.1198, 0.1296, 0.961, 0.9681, 0.9869, 0.9786]): _vg.add([_i], _w, 'REPLACE')
_m = ob_character.modifiers.new('Armature', 'ARMATURE')
_m.object = ob_armature
ob_armature.location = (0.0, 0.0, 0.0)
ob_armature.scale = (0.1187, 0.1187, 0.1187)
ob_armature.lineart.crease_threshold = 0.0

# ---- collection membership
col_collection.objects.link(ob_character)
col_collection.objects.link(ob_armature)

# ---- scene / render settings (as saved in the file)
scene.frame_start = 1; scene.frame_end = 29; scene.frame_set(21)
scene.render.engine = 'BLENDER_EEVEE_NEXT'
scene.cycles.use_denoising = False
scene.cycles.samples = 128
scene.cycles.sampling_pattern = 'TABULATED_SOBOL'
scene.cycles.use_adaptive_sampling = False
scene.cycles.use_light_tree = False
scene.view_settings.view_transform = 'Filmic'
bpy.context.view_layer.update()

# ---- added for rendering (the .blend has no active camera and no usable light): camera, sun
cam_auto = bpy.data.cameras.new('AutoCamera')
cam_auto.lens = 50.0
cam_auto.sensor_width = 36.0
cam_auto.clip_end = 1000.0
ob_auto_camera = bpy.data.objects.new('AutoCamera', cam_auto)
scene.collection.objects.link(ob_auto_camera)
ob_auto_camera.location = (1.88685, -2.3083, 2.44601)
ob_auto_camera.rotation_euler = (1.09748, -7.21219e-08, 0.694738)
scene.camera = ob_auto_camera
light_auto_sun = bpy.data.lights.new('AutoSun', 'SUN')
light_auto_sun.energy = 3.0
light_auto_sun.angle = 0.0523599
ob_auto_sun = bpy.data.objects.new('AutoSun', light_auto_sun)
scene.collection.objects.link(ob_auto_sun)
ob_auto_sun.rotation_euler = (0.872665, 0.174533, 0.523599)
bpy.context.view_layer.update()
